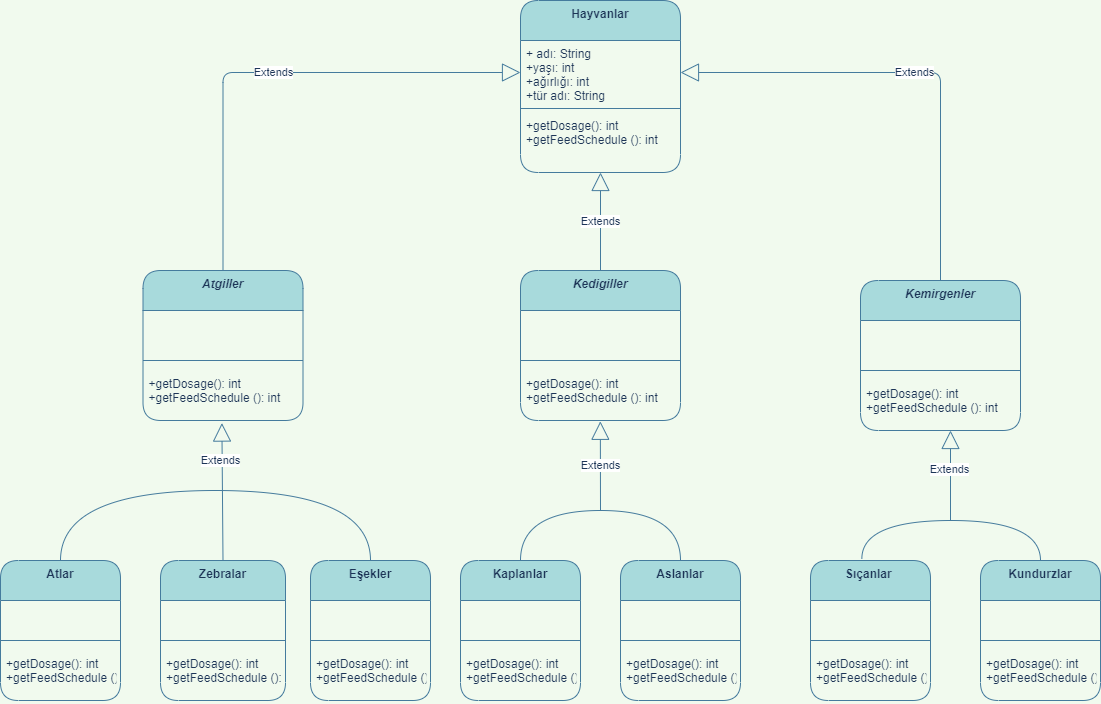

The diagram above was exported from draw.io. Its source (the exported page's mxGraphModel, read from the mxfile embedded in the PNG):
<mxGraphModel dx="492" dy="483" grid="1" gridSize="10" guides="1" tooltips="1" connect="1" arrows="1" fold="1" page="1" pageScale="1" pageWidth="1100" pageHeight="1700" background="#F1FAEE" math="0" shadow="0">
  <root>
    <mxCell id="0" />
    <mxCell id="1" parent="0" />
    <mxCell id="n7EFLHq3ne_GdF7to3J7-5" value="Hayvanlar" style="swimlane;fontStyle=1;align=center;verticalAlign=top;childLayout=stackLayout;horizontal=1;startSize=40;horizontalStack=0;resizeParent=1;resizeParentMax=0;resizeLast=0;collapsible=1;marginBottom=0;rounded=1;strokeColor=#457B9D;fontColor=#1D3557;fillColor=#A8DADC;" parent="1" vertex="1">
      <mxGeometry x="520" y="40" width="160" height="172" as="geometry" />
    </mxCell>
    <mxCell id="n7EFLHq3ne_GdF7to3J7-6" value="+ adı: String&#10;+yaşı: int&#10;+ağırlığı: int&#10;+tür adı: String" style="text;strokeColor=none;fillColor=none;align=left;verticalAlign=top;spacingLeft=4;spacingRight=4;overflow=hidden;rotatable=0;points=[[0,0.5],[1,0.5]];portConstraint=eastwest;rounded=1;fontColor=#1D3557;" parent="n7EFLHq3ne_GdF7to3J7-5" vertex="1">
      <mxGeometry y="40" width="160" height="64" as="geometry" />
    </mxCell>
    <mxCell id="n7EFLHq3ne_GdF7to3J7-7" value="" style="line;strokeWidth=1;fillColor=none;align=left;verticalAlign=middle;spacingTop=-1;spacingLeft=3;spacingRight=3;rotatable=0;labelPosition=right;points=[];portConstraint=eastwest;strokeColor=inherit;rounded=1;fontColor=#1D3557;" parent="n7EFLHq3ne_GdF7to3J7-5" vertex="1">
      <mxGeometry y="104" width="160" height="8" as="geometry" />
    </mxCell>
    <mxCell id="n7EFLHq3ne_GdF7to3J7-8" value="+getDosage(): int&#10;+getFeedSchedule (): int" style="text;strokeColor=none;fillColor=none;align=left;verticalAlign=top;spacingLeft=4;spacingRight=4;overflow=hidden;rotatable=0;points=[[0,0.5],[1,0.5]];portConstraint=eastwest;rounded=1;fontColor=#1D3557;" parent="n7EFLHq3ne_GdF7to3J7-5" vertex="1">
      <mxGeometry y="112" width="160" height="60" as="geometry" />
    </mxCell>
    <mxCell id="n7EFLHq3ne_GdF7to3J7-13" value="Atgiller" style="swimlane;fontStyle=3;align=center;verticalAlign=top;childLayout=stackLayout;horizontal=1;startSize=40;horizontalStack=0;resizeParent=1;resizeParentMax=0;resizeLast=0;collapsible=1;marginBottom=0;rounded=1;strokeColor=#457B9D;fontColor=#1D3557;fillColor=#A8DADC;" parent="1" vertex="1">
      <mxGeometry x="142.5" y="310" width="160" height="150" as="geometry" />
    </mxCell>
    <mxCell id="n7EFLHq3ne_GdF7to3J7-17" value="" style="text;strokeColor=none;fillColor=none;align=left;verticalAlign=middle;spacingTop=-1;spacingLeft=4;spacingRight=4;rotatable=0;labelPosition=right;points=[];portConstraint=eastwest;rounded=1;fontColor=#1D3557;" parent="n7EFLHq3ne_GdF7to3J7-13" vertex="1">
      <mxGeometry y="40" width="160" height="40" as="geometry" />
    </mxCell>
    <mxCell id="n7EFLHq3ne_GdF7to3J7-15" value="" style="line;strokeWidth=1;fillColor=none;align=left;verticalAlign=middle;spacingTop=-1;spacingLeft=3;spacingRight=3;rotatable=0;labelPosition=right;points=[];portConstraint=eastwest;strokeColor=inherit;rounded=1;fontColor=#1D3557;" parent="n7EFLHq3ne_GdF7to3J7-13" vertex="1">
      <mxGeometry y="80" width="160" height="20" as="geometry" />
    </mxCell>
    <mxCell id="n7EFLHq3ne_GdF7to3J7-16" value="+getDosage(): int&#10;+getFeedSchedule (): int" style="text;strokeColor=none;fillColor=none;align=left;verticalAlign=top;spacingLeft=4;spacingRight=4;overflow=hidden;rotatable=0;points=[[0,0.5],[1,0.5]];portConstraint=eastwest;rounded=1;fontColor=#1D3557;" parent="n7EFLHq3ne_GdF7to3J7-13" vertex="1">
      <mxGeometry y="100" width="160" height="50" as="geometry" />
    </mxCell>
    <mxCell id="n7EFLHq3ne_GdF7to3J7-18" value="Kedigiller" style="swimlane;fontStyle=3;align=center;verticalAlign=top;childLayout=stackLayout;horizontal=1;startSize=40;horizontalStack=0;resizeParent=1;resizeParentMax=0;resizeLast=0;collapsible=1;marginBottom=0;rounded=1;strokeColor=#457B9D;fontColor=#1D3557;fillColor=#A8DADC;" parent="1" vertex="1">
      <mxGeometry x="520" y="310" width="160" height="150" as="geometry" />
    </mxCell>
    <mxCell id="n7EFLHq3ne_GdF7to3J7-19" value="" style="text;strokeColor=none;fillColor=none;align=left;verticalAlign=middle;spacingTop=-1;spacingLeft=4;spacingRight=4;rotatable=0;labelPosition=right;points=[];portConstraint=eastwest;rounded=1;fontColor=#1D3557;" parent="n7EFLHq3ne_GdF7to3J7-18" vertex="1">
      <mxGeometry y="40" width="160" height="40" as="geometry" />
    </mxCell>
    <mxCell id="n7EFLHq3ne_GdF7to3J7-20" value="" style="line;strokeWidth=1;fillColor=none;align=left;verticalAlign=middle;spacingTop=-1;spacingLeft=3;spacingRight=3;rotatable=0;labelPosition=right;points=[];portConstraint=eastwest;strokeColor=inherit;rounded=1;fontColor=#1D3557;" parent="n7EFLHq3ne_GdF7to3J7-18" vertex="1">
      <mxGeometry y="80" width="160" height="20" as="geometry" />
    </mxCell>
    <mxCell id="n7EFLHq3ne_GdF7to3J7-21" value="+getDosage(): int&#10;+getFeedSchedule (): int" style="text;strokeColor=none;fillColor=none;align=left;verticalAlign=top;spacingLeft=4;spacingRight=4;overflow=hidden;rotatable=0;points=[[0,0.5],[1,0.5]];portConstraint=eastwest;rounded=1;fontColor=#1D3557;" parent="n7EFLHq3ne_GdF7to3J7-18" vertex="1">
      <mxGeometry y="100" width="160" height="50" as="geometry" />
    </mxCell>
    <mxCell id="n7EFLHq3ne_GdF7to3J7-22" value="Kemirgenler" style="swimlane;fontStyle=3;align=center;verticalAlign=top;childLayout=stackLayout;horizontal=1;startSize=40;horizontalStack=0;resizeParent=1;resizeParentMax=0;resizeLast=0;collapsible=1;marginBottom=0;rounded=1;strokeColor=#457B9D;fontColor=#1D3557;fillColor=#A8DADC;" parent="1" vertex="1">
      <mxGeometry x="860" y="320" width="160" height="150" as="geometry" />
    </mxCell>
    <mxCell id="n7EFLHq3ne_GdF7to3J7-23" value="" style="text;strokeColor=none;fillColor=none;align=left;verticalAlign=middle;spacingTop=-1;spacingLeft=4;spacingRight=4;rotatable=0;labelPosition=right;points=[];portConstraint=eastwest;rounded=1;fontColor=#1D3557;" parent="n7EFLHq3ne_GdF7to3J7-22" vertex="1">
      <mxGeometry y="40" width="160" height="40" as="geometry" />
    </mxCell>
    <mxCell id="n7EFLHq3ne_GdF7to3J7-24" value="" style="line;strokeWidth=1;fillColor=none;align=left;verticalAlign=middle;spacingTop=-1;spacingLeft=3;spacingRight=3;rotatable=0;labelPosition=right;points=[];portConstraint=eastwest;strokeColor=inherit;rounded=1;fontColor=#1D3557;" parent="n7EFLHq3ne_GdF7to3J7-22" vertex="1">
      <mxGeometry y="80" width="160" height="20" as="geometry" />
    </mxCell>
    <mxCell id="n7EFLHq3ne_GdF7to3J7-25" value="+getDosage(): int&#10;+getFeedSchedule (): int" style="text;strokeColor=none;fillColor=none;align=left;verticalAlign=top;spacingLeft=4;spacingRight=4;overflow=hidden;rotatable=0;points=[[0,0.5],[1,0.5]];portConstraint=eastwest;rounded=1;fontColor=#1D3557;" parent="n7EFLHq3ne_GdF7to3J7-22" vertex="1">
      <mxGeometry y="100" width="160" height="50" as="geometry" />
    </mxCell>
    <mxCell id="n7EFLHq3ne_GdF7to3J7-26" value="Atlar" style="swimlane;fontStyle=1;align=center;verticalAlign=top;childLayout=stackLayout;horizontal=1;startSize=40;horizontalStack=0;resizeParent=1;resizeParentMax=0;resizeLast=0;collapsible=1;marginBottom=0;rounded=1;strokeColor=#457B9D;fontColor=#1D3557;fillColor=#A8DADC;" parent="1" vertex="1">
      <mxGeometry y="600" width="120" height="140" as="geometry" />
    </mxCell>
    <mxCell id="n7EFLHq3ne_GdF7to3J7-27" value="" style="text;strokeColor=none;fillColor=none;align=left;verticalAlign=middle;spacingTop=-1;spacingLeft=4;spacingRight=4;rotatable=0;labelPosition=right;points=[];portConstraint=eastwest;rounded=1;fontColor=#1D3557;" parent="n7EFLHq3ne_GdF7to3J7-26" vertex="1">
      <mxGeometry y="40" width="120" height="30" as="geometry" />
    </mxCell>
    <mxCell id="n7EFLHq3ne_GdF7to3J7-28" value="" style="line;strokeWidth=1;fillColor=none;align=left;verticalAlign=middle;spacingTop=-1;spacingLeft=3;spacingRight=3;rotatable=0;labelPosition=right;points=[];portConstraint=eastwest;strokeColor=inherit;rounded=1;fontColor=#1D3557;" parent="n7EFLHq3ne_GdF7to3J7-26" vertex="1">
      <mxGeometry y="70" width="120" height="20" as="geometry" />
    </mxCell>
    <mxCell id="n7EFLHq3ne_GdF7to3J7-29" value="+getDosage(): int&#10;+getFeedSchedule (): int" style="text;strokeColor=none;fillColor=none;align=left;verticalAlign=top;spacingLeft=4;spacingRight=4;overflow=hidden;rotatable=0;points=[[0,0.5],[1,0.5]];portConstraint=eastwest;rounded=1;fontColor=#1D3557;" parent="n7EFLHq3ne_GdF7to3J7-26" vertex="1">
      <mxGeometry y="90" width="120" height="50" as="geometry" />
    </mxCell>
    <mxCell id="n7EFLHq3ne_GdF7to3J7-54" value="Eşekler" style="swimlane;fontStyle=1;align=center;verticalAlign=top;childLayout=stackLayout;horizontal=1;startSize=40;horizontalStack=0;resizeParent=1;resizeParentMax=0;resizeLast=0;collapsible=1;marginBottom=0;rounded=1;strokeColor=#457B9D;fontColor=#1D3557;fillColor=#A8DADC;" parent="1" vertex="1">
      <mxGeometry x="310" y="600" width="120" height="140" as="geometry" />
    </mxCell>
    <mxCell id="n7EFLHq3ne_GdF7to3J7-55" value="" style="text;strokeColor=none;fillColor=none;align=left;verticalAlign=middle;spacingTop=-1;spacingLeft=4;spacingRight=4;rotatable=0;labelPosition=right;points=[];portConstraint=eastwest;rounded=1;fontColor=#1D3557;" parent="n7EFLHq3ne_GdF7to3J7-54" vertex="1">
      <mxGeometry y="40" width="120" height="30" as="geometry" />
    </mxCell>
    <mxCell id="n7EFLHq3ne_GdF7to3J7-56" value="" style="line;strokeWidth=1;fillColor=none;align=left;verticalAlign=middle;spacingTop=-1;spacingLeft=3;spacingRight=3;rotatable=0;labelPosition=right;points=[];portConstraint=eastwest;strokeColor=inherit;rounded=1;fontColor=#1D3557;" parent="n7EFLHq3ne_GdF7to3J7-54" vertex="1">
      <mxGeometry y="70" width="120" height="20" as="geometry" />
    </mxCell>
    <mxCell id="n7EFLHq3ne_GdF7to3J7-57" value="+getDosage(): int&#10;+getFeedSchedule (): int" style="text;strokeColor=none;fillColor=none;align=left;verticalAlign=top;spacingLeft=4;spacingRight=4;overflow=hidden;rotatable=0;points=[[0,0.5],[1,0.5]];portConstraint=eastwest;rounded=1;fontColor=#1D3557;" parent="n7EFLHq3ne_GdF7to3J7-54" vertex="1">
      <mxGeometry y="90" width="120" height="50" as="geometry" />
    </mxCell>
    <mxCell id="n7EFLHq3ne_GdF7to3J7-58" value="Zebralar" style="swimlane;fontStyle=1;align=center;verticalAlign=top;childLayout=stackLayout;horizontal=1;startSize=40;horizontalStack=0;resizeParent=1;resizeParentMax=0;resizeLast=0;collapsible=1;marginBottom=0;rounded=1;strokeColor=#457B9D;fontColor=#1D3557;fillColor=#A8DADC;" parent="1" vertex="1">
      <mxGeometry x="160" y="600" width="125" height="140" as="geometry" />
    </mxCell>
    <mxCell id="n7EFLHq3ne_GdF7to3J7-59" value="" style="text;strokeColor=none;fillColor=none;align=left;verticalAlign=middle;spacingTop=-1;spacingLeft=4;spacingRight=4;rotatable=0;labelPosition=right;points=[];portConstraint=eastwest;rounded=1;fontColor=#1D3557;" parent="n7EFLHq3ne_GdF7to3J7-58" vertex="1">
      <mxGeometry y="40" width="125" height="30" as="geometry" />
    </mxCell>
    <mxCell id="n7EFLHq3ne_GdF7to3J7-60" value="" style="line;strokeWidth=1;fillColor=none;align=left;verticalAlign=middle;spacingTop=-1;spacingLeft=3;spacingRight=3;rotatable=0;labelPosition=right;points=[];portConstraint=eastwest;strokeColor=inherit;rounded=1;fontColor=#1D3557;" parent="n7EFLHq3ne_GdF7to3J7-58" vertex="1">
      <mxGeometry y="70" width="125" height="20" as="geometry" />
    </mxCell>
    <mxCell id="n7EFLHq3ne_GdF7to3J7-61" value="+getDosage(): int&#10;+getFeedSchedule (): int" style="text;strokeColor=none;fillColor=none;align=left;verticalAlign=top;spacingLeft=4;spacingRight=4;overflow=hidden;rotatable=0;points=[[0,0.5],[1,0.5]];portConstraint=eastwest;rounded=1;fontColor=#1D3557;" parent="n7EFLHq3ne_GdF7to3J7-58" vertex="1">
      <mxGeometry y="90" width="125" height="50" as="geometry" />
    </mxCell>
    <mxCell id="n7EFLHq3ne_GdF7to3J7-62" value="Kaplanlar" style="swimlane;fontStyle=1;align=center;verticalAlign=top;childLayout=stackLayout;horizontal=1;startSize=40;horizontalStack=0;resizeParent=1;resizeParentMax=0;resizeLast=0;collapsible=1;marginBottom=0;rounded=1;strokeColor=#457B9D;fontColor=#1D3557;fillColor=#A8DADC;" parent="1" vertex="1">
      <mxGeometry x="460" y="600" width="120" height="140" as="geometry" />
    </mxCell>
    <mxCell id="n7EFLHq3ne_GdF7to3J7-63" value="" style="text;strokeColor=none;fillColor=none;align=left;verticalAlign=middle;spacingTop=-1;spacingLeft=4;spacingRight=4;rotatable=0;labelPosition=right;points=[];portConstraint=eastwest;rounded=1;fontColor=#1D3557;" parent="n7EFLHq3ne_GdF7to3J7-62" vertex="1">
      <mxGeometry y="40" width="120" height="30" as="geometry" />
    </mxCell>
    <mxCell id="n7EFLHq3ne_GdF7to3J7-64" value="" style="line;strokeWidth=1;fillColor=none;align=left;verticalAlign=middle;spacingTop=-1;spacingLeft=3;spacingRight=3;rotatable=0;labelPosition=right;points=[];portConstraint=eastwest;strokeColor=inherit;rounded=1;fontColor=#1D3557;" parent="n7EFLHq3ne_GdF7to3J7-62" vertex="1">
      <mxGeometry y="70" width="120" height="20" as="geometry" />
    </mxCell>
    <mxCell id="n7EFLHq3ne_GdF7to3J7-65" value="+getDosage(): int&#10;+getFeedSchedule (): int" style="text;strokeColor=none;fillColor=none;align=left;verticalAlign=top;spacingLeft=4;spacingRight=4;overflow=hidden;rotatable=0;points=[[0,0.5],[1,0.5]];portConstraint=eastwest;rounded=1;fontColor=#1D3557;" parent="n7EFLHq3ne_GdF7to3J7-62" vertex="1">
      <mxGeometry y="90" width="120" height="50" as="geometry" />
    </mxCell>
    <mxCell id="n7EFLHq3ne_GdF7to3J7-66" value="Aslanlar" style="swimlane;fontStyle=1;align=center;verticalAlign=top;childLayout=stackLayout;horizontal=1;startSize=40;horizontalStack=0;resizeParent=1;resizeParentMax=0;resizeLast=0;collapsible=1;marginBottom=0;rounded=1;strokeColor=#457B9D;fontColor=#1D3557;fillColor=#A8DADC;" parent="1" vertex="1">
      <mxGeometry x="620" y="600" width="120" height="140" as="geometry" />
    </mxCell>
    <mxCell id="n7EFLHq3ne_GdF7to3J7-67" value="" style="text;strokeColor=none;fillColor=none;align=left;verticalAlign=middle;spacingTop=-1;spacingLeft=4;spacingRight=4;rotatable=0;labelPosition=right;points=[];portConstraint=eastwest;rounded=1;fontColor=#1D3557;" parent="n7EFLHq3ne_GdF7to3J7-66" vertex="1">
      <mxGeometry y="40" width="120" height="30" as="geometry" />
    </mxCell>
    <mxCell id="n7EFLHq3ne_GdF7to3J7-68" value="" style="line;strokeWidth=1;fillColor=none;align=left;verticalAlign=middle;spacingTop=-1;spacingLeft=3;spacingRight=3;rotatable=0;labelPosition=right;points=[];portConstraint=eastwest;strokeColor=inherit;rounded=1;fontColor=#1D3557;" parent="n7EFLHq3ne_GdF7to3J7-66" vertex="1">
      <mxGeometry y="70" width="120" height="20" as="geometry" />
    </mxCell>
    <mxCell id="n7EFLHq3ne_GdF7to3J7-69" value="+getDosage(): int&#10;+getFeedSchedule (): int" style="text;strokeColor=none;fillColor=none;align=left;verticalAlign=top;spacingLeft=4;spacingRight=4;overflow=hidden;rotatable=0;points=[[0,0.5],[1,0.5]];portConstraint=eastwest;rounded=1;fontColor=#1D3557;" parent="n7EFLHq3ne_GdF7to3J7-66" vertex="1">
      <mxGeometry y="90" width="120" height="50" as="geometry" />
    </mxCell>
    <mxCell id="n7EFLHq3ne_GdF7to3J7-70" value="Sıçanlar " style="swimlane;fontStyle=1;align=center;verticalAlign=top;childLayout=stackLayout;horizontal=1;startSize=40;horizontalStack=0;resizeParent=1;resizeParentMax=0;resizeLast=0;collapsible=1;marginBottom=0;rounded=1;strokeColor=#457B9D;fontColor=#1D3557;fillColor=#A8DADC;" parent="1" vertex="1">
      <mxGeometry x="810" y="600" width="120" height="140" as="geometry" />
    </mxCell>
    <mxCell id="n7EFLHq3ne_GdF7to3J7-71" value="" style="text;strokeColor=none;fillColor=none;align=left;verticalAlign=middle;spacingTop=-1;spacingLeft=4;spacingRight=4;rotatable=0;labelPosition=right;points=[];portConstraint=eastwest;rounded=1;fontColor=#1D3557;" parent="n7EFLHq3ne_GdF7to3J7-70" vertex="1">
      <mxGeometry y="40" width="120" height="30" as="geometry" />
    </mxCell>
    <mxCell id="n7EFLHq3ne_GdF7to3J7-72" value="" style="line;strokeWidth=1;fillColor=none;align=left;verticalAlign=middle;spacingTop=-1;spacingLeft=3;spacingRight=3;rotatable=0;labelPosition=right;points=[];portConstraint=eastwest;strokeColor=inherit;rounded=1;fontColor=#1D3557;" parent="n7EFLHq3ne_GdF7to3J7-70" vertex="1">
      <mxGeometry y="70" width="120" height="20" as="geometry" />
    </mxCell>
    <mxCell id="n7EFLHq3ne_GdF7to3J7-73" value="+getDosage(): int&#10;+getFeedSchedule (): int" style="text;strokeColor=none;fillColor=none;align=left;verticalAlign=top;spacingLeft=4;spacingRight=4;overflow=hidden;rotatable=0;points=[[0,0.5],[1,0.5]];portConstraint=eastwest;rounded=1;fontColor=#1D3557;" parent="n7EFLHq3ne_GdF7to3J7-70" vertex="1">
      <mxGeometry y="90" width="120" height="50" as="geometry" />
    </mxCell>
    <mxCell id="n7EFLHq3ne_GdF7to3J7-74" value="Kundurzlar" style="swimlane;fontStyle=1;align=center;verticalAlign=top;childLayout=stackLayout;horizontal=1;startSize=40;horizontalStack=0;resizeParent=1;resizeParentMax=0;resizeLast=0;collapsible=1;marginBottom=0;rounded=1;strokeColor=#457B9D;fontColor=#1D3557;fillColor=#A8DADC;" parent="1" vertex="1">
      <mxGeometry x="980" y="600" width="120" height="140" as="geometry" />
    </mxCell>
    <mxCell id="n7EFLHq3ne_GdF7to3J7-75" value="" style="text;strokeColor=none;fillColor=none;align=left;verticalAlign=middle;spacingTop=-1;spacingLeft=4;spacingRight=4;rotatable=0;labelPosition=right;points=[];portConstraint=eastwest;rounded=1;fontColor=#1D3557;" parent="n7EFLHq3ne_GdF7to3J7-74" vertex="1">
      <mxGeometry y="40" width="120" height="30" as="geometry" />
    </mxCell>
    <mxCell id="n7EFLHq3ne_GdF7to3J7-76" value="" style="line;strokeWidth=1;fillColor=none;align=left;verticalAlign=middle;spacingTop=-1;spacingLeft=3;spacingRight=3;rotatable=0;labelPosition=right;points=[];portConstraint=eastwest;strokeColor=inherit;rounded=1;fontColor=#1D3557;" parent="n7EFLHq3ne_GdF7to3J7-74" vertex="1">
      <mxGeometry y="70" width="120" height="20" as="geometry" />
    </mxCell>
    <mxCell id="n7EFLHq3ne_GdF7to3J7-77" value="+getDosage(): int&#10;+getFeedSchedule (): int" style="text;strokeColor=none;fillColor=none;align=left;verticalAlign=top;spacingLeft=4;spacingRight=4;overflow=hidden;rotatable=0;points=[[0,0.5],[1,0.5]];portConstraint=eastwest;rounded=1;fontColor=#1D3557;" parent="n7EFLHq3ne_GdF7to3J7-74" vertex="1">
      <mxGeometry y="90" width="120" height="50" as="geometry" />
    </mxCell>
    <mxCell id="n7EFLHq3ne_GdF7to3J7-91" value="Extends" style="endArrow=block;endSize=16;endFill=0;html=1;rounded=1;strokeColor=#457B9D;fontColor=#1D3557;fillColor=#A8DADC;edgeStyle=orthogonalEdgeStyle;exitX=0.5;exitY=0;exitDx=0;exitDy=0;entryX=0;entryY=0.5;entryDx=0;entryDy=0;" parent="1" source="n7EFLHq3ne_GdF7to3J7-13" target="n7EFLHq3ne_GdF7to3J7-6" edge="1">
      <mxGeometry width="160" relative="1" as="geometry">
        <mxPoint x="200" y="160" as="sourcePoint" />
        <mxPoint x="360" y="160" as="targetPoint" />
        <mxPoint as="offset" />
      </mxGeometry>
    </mxCell>
    <mxCell id="n7EFLHq3ne_GdF7to3J7-92" value="Extends" style="endArrow=block;endSize=16;endFill=0;html=1;rounded=1;strokeColor=#457B9D;fontColor=#1D3557;fillColor=#A8DADC;exitX=0.5;exitY=0;exitDx=0;exitDy=0;" parent="1" source="n7EFLHq3ne_GdF7to3J7-18" target="n7EFLHq3ne_GdF7to3J7-8" edge="1">
      <mxGeometry width="160" relative="1" as="geometry">
        <mxPoint x="240" y="330" as="sourcePoint" />
        <mxPoint x="490" y="122" as="targetPoint" />
        <mxPoint as="offset" />
      </mxGeometry>
    </mxCell>
    <mxCell id="n7EFLHq3ne_GdF7to3J7-93" value="Extends" style="endArrow=block;endSize=16;endFill=0;html=1;rounded=1;strokeColor=#457B9D;fontColor=#1D3557;fillColor=#A8DADC;exitX=0.5;exitY=0;exitDx=0;exitDy=0;edgeStyle=orthogonalEdgeStyle;" parent="1" source="n7EFLHq3ne_GdF7to3J7-22" target="n7EFLHq3ne_GdF7to3J7-6" edge="1">
      <mxGeometry width="160" relative="1" as="geometry">
        <mxPoint x="920" y="305" as="sourcePoint" />
        <mxPoint x="918" y="120" as="targetPoint" />
        <mxPoint as="offset" />
      </mxGeometry>
    </mxCell>
    <mxCell id="n7EFLHq3ne_GdF7to3J7-103" value="Extends" style="endArrow=block;endSize=16;endFill=0;html=1;rounded=1;strokeColor=#457B9D;fontColor=#1D3557;fillColor=#A8DADC;curved=1;entryX=0.499;entryY=1.016;entryDx=0;entryDy=0;entryPerimeter=0;" parent="1" target="n7EFLHq3ne_GdF7to3J7-21" edge="1">
      <mxGeometry width="160" relative="1" as="geometry">
        <mxPoint x="600" y="550" as="sourcePoint" />
        <mxPoint x="490" y="420" as="targetPoint" />
      </mxGeometry>
    </mxCell>
    <mxCell id="n7EFLHq3ne_GdF7to3J7-104" value="" style="endArrow=none;html=1;edgeStyle=orthogonalEdgeStyle;rounded=1;strokeColor=#457B9D;fontColor=#1D3557;fillColor=#A8DADC;curved=1;entryX=0.5;entryY=0;entryDx=0;entryDy=0;exitX=0.5;exitY=0;exitDx=0;exitDy=0;" parent="1" source="n7EFLHq3ne_GdF7to3J7-62" target="n7EFLHq3ne_GdF7to3J7-66" edge="1">
      <mxGeometry relative="1" as="geometry">
        <mxPoint x="480" y="530" as="sourcePoint" />
        <mxPoint x="730" y="590" as="targetPoint" />
        <Array as="points">
          <mxPoint x="520" y="550" />
          <mxPoint x="680" y="550" />
        </Array>
      </mxGeometry>
    </mxCell>
    <mxCell id="n7EFLHq3ne_GdF7to3J7-107" value="" style="endArrow=none;html=1;edgeStyle=orthogonalEdgeStyle;rounded=1;strokeColor=#457B9D;fontColor=#1D3557;fillColor=#A8DADC;curved=1;exitX=0.428;exitY=-0.013;exitDx=0;exitDy=0;exitPerimeter=0;entryX=0.5;entryY=0;entryDx=0;entryDy=0;" parent="1" source="n7EFLHq3ne_GdF7to3J7-70" target="n7EFLHq3ne_GdF7to3J7-74" edge="1">
      <mxGeometry relative="1" as="geometry">
        <mxPoint x="830" y="530" as="sourcePoint" />
        <mxPoint x="990" y="530" as="targetPoint" />
        <Array as="points">
          <mxPoint x="861" y="560" />
          <mxPoint x="1040" y="560" />
        </Array>
      </mxGeometry>
    </mxCell>
    <mxCell id="n7EFLHq3ne_GdF7to3J7-110" value="Extends" style="endArrow=block;endSize=16;endFill=0;html=1;rounded=1;strokeColor=#457B9D;fontColor=#1D3557;fillColor=#A8DADC;curved=1;entryX=0.614;entryY=1.046;entryDx=0;entryDy=0;entryPerimeter=0;" parent="1" edge="1">
      <mxGeometry x="0.1436" y="1" width="160" relative="1" as="geometry">
        <mxPoint x="950" y="560" as="sourcePoint" />
        <mxPoint x="950" y="470.00000000000006" as="targetPoint" />
        <mxPoint as="offset" />
      </mxGeometry>
    </mxCell>
    <mxCell id="n7EFLHq3ne_GdF7to3J7-111" value="" style="endArrow=none;html=1;edgeStyle=orthogonalEdgeStyle;rounded=1;strokeColor=#457B9D;fontColor=#1D3557;fillColor=#A8DADC;curved=1;exitX=0.5;exitY=0;exitDx=0;exitDy=0;entryX=0.5;entryY=0;entryDx=0;entryDy=0;" parent="1" source="n7EFLHq3ne_GdF7to3J7-26" target="n7EFLHq3ne_GdF7to3J7-54" edge="1">
      <mxGeometry relative="1" as="geometry">
        <mxPoint x="190" y="460" as="sourcePoint" />
        <mxPoint x="350" y="460" as="targetPoint" />
        <Array as="points">
          <mxPoint x="60" y="530" />
          <mxPoint x="370" y="530" />
        </Array>
      </mxGeometry>
    </mxCell>
    <mxCell id="n7EFLHq3ne_GdF7to3J7-114" value="Extends" style="endArrow=block;endSize=16;endFill=0;html=1;rounded=1;strokeColor=#457B9D;fontColor=#1D3557;fillColor=#A8DADC;curved=1;exitX=0.5;exitY=0;exitDx=0;exitDy=0;entryX=0.493;entryY=1.051;entryDx=0;entryDy=0;entryPerimeter=0;" parent="1" source="n7EFLHq3ne_GdF7to3J7-58" target="n7EFLHq3ne_GdF7to3J7-16" edge="1">
      <mxGeometry x="0.4553" y="2" width="160" relative="1" as="geometry">
        <mxPoint x="190" y="460" as="sourcePoint" />
        <mxPoint x="350" y="460" as="targetPoint" />
        <mxPoint as="offset" />
      </mxGeometry>
    </mxCell>
  </root>
</mxGraphModel>